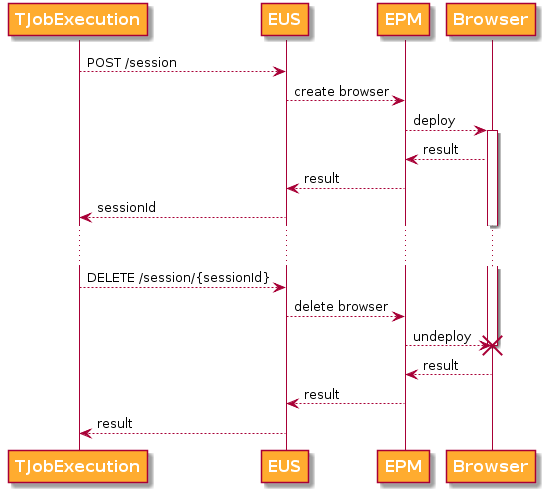

The diagram above was rendered by PlantUML. Its source (embedded in the PNG):
@startuml

skinparam participant {
    FontSize 16
    FontStyle bold
    FontColor white
    BackgroundColor #ffac2f
    ArrowFontColor #333333
    ArrowThickness 2
}

participant TJobExecution
participant EUS
participant EPM
participant Browser

TJobExecution --> EUS: POST /session
EUS --> EPM: create browser
EPM --> Browser: deploy
activate Browser

Browser --> EPM: result
EPM --> EUS: result
EUS --> TJobExecution: sessionId

... ...

TJobExecution --> EUS: DELETE /session/{sessionId}
EUS --> EPM: delete browser
EPM --> Browser: undeploy
destroy Browser

Browser --> EPM: result
EPM --> EUS: result
EUS --> TJobExecution: result


@enduml